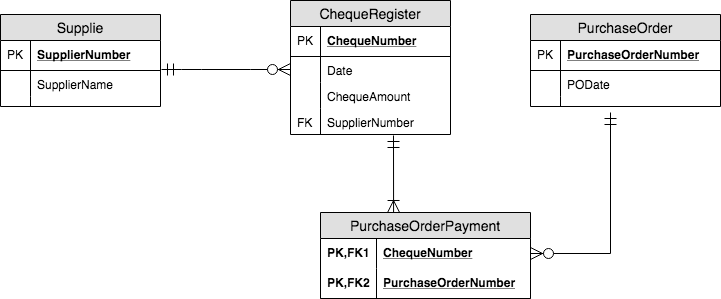

The diagram above was exported from draw.io. Its source (the exported page's mxGraphModel, read from the mxfile embedded in the PNG):
<mxGraphModel dx="786" dy="514" grid="1" gridSize="10" guides="1" tooltips="1" connect="1" arrows="1" fold="1" page="1" pageScale="1" pageWidth="850" pageHeight="1100" math="0" shadow="0">
  <root>
    <mxCell id="0" />
    <mxCell id="1" parent="0" />
    <mxCell id="2" value="Supplie" style="swimlane;fontStyle=0;childLayout=stackLayout;horizontal=1;startSize=26;fillColor=#e0e0e0;horizontalStack=0;resizeParent=1;resizeParentMax=0;resizeLast=0;collapsible=1;marginBottom=0;swimlaneFillColor=#ffffff;align=center;fontSize=14;" vertex="1" parent="1">
      <mxGeometry x="40" y="42" width="160" height="92" as="geometry" />
    </mxCell>
    <mxCell id="3" value="SupplierNumber" style="shape=partialRectangle;top=0;left=0;right=0;bottom=1;align=left;verticalAlign=middle;fillColor=none;spacingLeft=34;spacingRight=4;overflow=hidden;rotatable=0;points=[[0,0.5],[1,0.5]];portConstraint=eastwest;dropTarget=0;fontStyle=5;fontSize=12;" vertex="1" parent="2">
      <mxGeometry y="26" width="160" height="30" as="geometry" />
    </mxCell>
    <mxCell id="4" value="PK" style="shape=partialRectangle;top=0;left=0;bottom=0;fillColor=none;align=left;verticalAlign=middle;spacingLeft=4;spacingRight=4;overflow=hidden;rotatable=0;points=[];portConstraint=eastwest;part=1;fontSize=12;" vertex="1" connectable="0" parent="3">
      <mxGeometry width="30" height="30" as="geometry" />
    </mxCell>
    <mxCell id="5" value="SupplierName" style="shape=partialRectangle;top=0;left=0;right=0;bottom=0;align=left;verticalAlign=top;fillColor=none;spacingLeft=34;spacingRight=4;overflow=hidden;rotatable=0;points=[[0,0.5],[1,0.5]];portConstraint=eastwest;dropTarget=0;fontSize=12;" vertex="1" parent="2">
      <mxGeometry y="56" width="160" height="26" as="geometry" />
    </mxCell>
    <mxCell id="6" value="" style="shape=partialRectangle;top=0;left=0;bottom=0;fillColor=none;align=left;verticalAlign=top;spacingLeft=4;spacingRight=4;overflow=hidden;rotatable=0;points=[];portConstraint=eastwest;part=1;fontSize=12;" vertex="1" connectable="0" parent="5">
      <mxGeometry width="30" height="26" as="geometry" />
    </mxCell>
    <mxCell id="7" value="" style="shape=partialRectangle;top=0;left=0;right=0;bottom=0;align=left;verticalAlign=top;fillColor=none;spacingLeft=34;spacingRight=4;overflow=hidden;rotatable=0;points=[[0,0.5],[1,0.5]];portConstraint=eastwest;dropTarget=0;fontSize=12;" vertex="1" parent="2">
      <mxGeometry y="82" width="160" height="10" as="geometry" />
    </mxCell>
    <mxCell id="8" value="" style="shape=partialRectangle;top=0;left=0;bottom=0;fillColor=none;align=left;verticalAlign=top;spacingLeft=4;spacingRight=4;overflow=hidden;rotatable=0;points=[];portConstraint=eastwest;part=1;fontSize=12;" vertex="1" connectable="0" parent="7">
      <mxGeometry width="30" height="10" as="geometry" />
    </mxCell>
    <mxCell id="9" value="" style="edgeStyle=entityRelationEdgeStyle;fontSize=12;html=1;endArrow=ERzeroToMany;startArrow=ERmandOne;exitX=1.006;exitY=-0.038;exitDx=0;exitDy=0;exitPerimeter=0;endSize=10;startSize=10;" edge="1" source="5" parent="1">
      <mxGeometry width="100" height="100" relative="1" as="geometry">
        <mxPoint x="200" y="148" as="sourcePoint" />
        <mxPoint x="330" y="97" as="targetPoint" />
      </mxGeometry>
    </mxCell>
    <mxCell id="10" value="ChequeRegister" style="swimlane;fontStyle=0;childLayout=stackLayout;horizontal=1;startSize=26;fillColor=#e0e0e0;horizontalStack=0;resizeParent=1;resizeParentMax=0;resizeLast=0;collapsible=1;marginBottom=0;swimlaneFillColor=#ffffff;align=center;fontSize=14;" vertex="1" parent="1">
      <mxGeometry x="330" y="28" width="160" height="134" as="geometry" />
    </mxCell>
    <mxCell id="11" value="ChequeNumber" style="shape=partialRectangle;top=0;left=0;right=0;bottom=1;align=left;verticalAlign=middle;fillColor=none;spacingLeft=34;spacingRight=4;overflow=hidden;rotatable=0;points=[[0,0.5],[1,0.5]];portConstraint=eastwest;dropTarget=0;fontStyle=5;fontSize=12;" vertex="1" parent="10">
      <mxGeometry y="26" width="160" height="30" as="geometry" />
    </mxCell>
    <mxCell id="12" value="PK" style="shape=partialRectangle;top=0;left=0;bottom=0;fillColor=none;align=left;verticalAlign=middle;spacingLeft=4;spacingRight=4;overflow=hidden;rotatable=0;points=[];portConstraint=eastwest;part=1;fontSize=12;" vertex="1" connectable="0" parent="11">
      <mxGeometry width="30" height="30" as="geometry" />
    </mxCell>
    <mxCell id="13" value="Date" style="shape=partialRectangle;top=0;left=0;right=0;bottom=0;align=left;verticalAlign=top;fillColor=none;spacingLeft=34;spacingRight=4;overflow=hidden;rotatable=0;points=[[0,0.5],[1,0.5]];portConstraint=eastwest;dropTarget=0;fontSize=12;" vertex="1" parent="10">
      <mxGeometry y="56" width="160" height="26" as="geometry" />
    </mxCell>
    <mxCell id="14" value="" style="shape=partialRectangle;top=0;left=0;bottom=0;fillColor=none;align=left;verticalAlign=top;spacingLeft=4;spacingRight=4;overflow=hidden;rotatable=0;points=[];portConstraint=eastwest;part=1;fontSize=12;" vertex="1" connectable="0" parent="13">
      <mxGeometry width="30" height="26" as="geometry" />
    </mxCell>
    <mxCell id="15" value="ChequeAmount&#10;" style="shape=partialRectangle;top=0;left=0;right=0;bottom=0;align=left;verticalAlign=top;fillColor=none;spacingLeft=34;spacingRight=4;overflow=hidden;rotatable=0;points=[[0,0.5],[1,0.5]];portConstraint=eastwest;dropTarget=0;fontSize=12;" vertex="1" parent="10">
      <mxGeometry y="82" width="160" height="26" as="geometry" />
    </mxCell>
    <mxCell id="16" value="" style="shape=partialRectangle;top=0;left=0;bottom=0;fillColor=none;align=left;verticalAlign=top;spacingLeft=4;spacingRight=4;overflow=hidden;rotatable=0;points=[];portConstraint=eastwest;part=1;fontSize=12;" vertex="1" connectable="0" parent="15">
      <mxGeometry width="30" height="26" as="geometry" />
    </mxCell>
    <mxCell id="17" value="SupplierNumber" style="shape=partialRectangle;top=0;left=0;right=0;bottom=0;align=left;verticalAlign=top;fillColor=none;spacingLeft=34;spacingRight=4;overflow=hidden;rotatable=0;points=[[0,0.5],[1,0.5]];portConstraint=eastwest;dropTarget=0;fontSize=12;" vertex="1" parent="10">
      <mxGeometry y="108" width="160" height="26" as="geometry" />
    </mxCell>
    <mxCell id="18" value="FK" style="shape=partialRectangle;top=0;left=0;bottom=0;fillColor=none;align=left;verticalAlign=top;spacingLeft=4;spacingRight=4;overflow=hidden;rotatable=0;points=[];portConstraint=eastwest;part=1;fontSize=12;" vertex="1" connectable="0" parent="17">
      <mxGeometry width="30" height="26" as="geometry" />
    </mxCell>
    <mxCell id="19" style="rounded=0;orthogonalLoop=1;jettySize=auto;html=1;endArrow=ERoneToMany;endFill=0;startArrow=ERmandOne;startFill=0;strokeWidth=1;endSize=10;startSize=10;entryX=0.348;entryY=0;entryDx=0;entryDy=0;entryPerimeter=0;" edge="1" target="20" parent="1">
      <mxGeometry relative="1" as="geometry">
        <mxPoint x="433" y="163" as="sourcePoint" />
        <mxPoint x="440" y="237" as="targetPoint" />
      </mxGeometry>
    </mxCell>
    <mxCell id="20" value="PurchaseOrderPayment" style="swimlane;fontStyle=0;childLayout=stackLayout;horizontal=1;startSize=26;fillColor=#e0e0e0;horizontalStack=0;resizeParent=1;resizeParentMax=0;resizeLast=0;collapsible=1;marginBottom=0;swimlaneFillColor=#ffffff;align=center;fontSize=14;" vertex="1" parent="1">
      <mxGeometry x="360" y="240" width="210" height="86" as="geometry" />
    </mxCell>
    <mxCell id="21" value="ChequeNumber" style="shape=partialRectangle;top=0;left=0;right=0;bottom=0;align=left;verticalAlign=middle;fillColor=none;spacingLeft=60;spacingRight=4;overflow=hidden;rotatable=0;points=[[0,0.5],[1,0.5]];portConstraint=eastwest;dropTarget=0;fontStyle=5;fontSize=12;" vertex="1" parent="20">
      <mxGeometry y="26" width="210" height="30" as="geometry" />
    </mxCell>
    <mxCell id="22" value="PK,FK1" style="shape=partialRectangle;fontStyle=1;top=0;left=0;bottom=0;fillColor=none;align=left;verticalAlign=middle;spacingLeft=4;spacingRight=4;overflow=hidden;rotatable=0;points=[];portConstraint=eastwest;part=1;fontSize=12;" vertex="1" connectable="0" parent="21">
      <mxGeometry width="56" height="30" as="geometry" />
    </mxCell>
    <mxCell id="23" value="PurchaseOrderNumber" style="shape=partialRectangle;top=0;left=0;right=0;bottom=1;align=left;verticalAlign=middle;fillColor=none;spacingLeft=60;spacingRight=4;overflow=hidden;rotatable=0;points=[[0,0.5],[1,0.5]];portConstraint=eastwest;dropTarget=0;fontStyle=5;fontSize=12;" vertex="1" parent="20">
      <mxGeometry y="56" width="210" height="30" as="geometry" />
    </mxCell>
    <mxCell id="24" value="PK,FK2" style="shape=partialRectangle;fontStyle=1;top=0;left=0;bottom=0;fillColor=none;align=left;verticalAlign=middle;spacingLeft=4;spacingRight=4;overflow=hidden;rotatable=0;points=[];portConstraint=eastwest;part=1;fontSize=12;" vertex="1" connectable="0" parent="23">
      <mxGeometry width="56" height="30" as="geometry" />
    </mxCell>
    <mxCell id="25" value="PurchaseOrder" style="swimlane;fontStyle=0;childLayout=stackLayout;horizontal=1;startSize=26;fillColor=#e0e0e0;horizontalStack=0;resizeParent=1;resizeParentMax=0;resizeLast=0;collapsible=1;marginBottom=0;swimlaneFillColor=#ffffff;align=center;fontSize=14;" vertex="1" parent="1">
      <mxGeometry x="570" y="42" width="190" height="92" as="geometry" />
    </mxCell>
    <mxCell id="26" value="PurchaseOrderNumber" style="shape=partialRectangle;top=0;left=0;right=0;bottom=1;align=left;verticalAlign=middle;fillColor=none;spacingLeft=34;spacingRight=4;overflow=hidden;rotatable=0;points=[[0,0.5],[1,0.5]];portConstraint=eastwest;dropTarget=0;fontStyle=5;fontSize=12;" vertex="1" parent="25">
      <mxGeometry y="26" width="190" height="30" as="geometry" />
    </mxCell>
    <mxCell id="27" value="PK" style="shape=partialRectangle;top=0;left=0;bottom=0;fillColor=none;align=left;verticalAlign=middle;spacingLeft=4;spacingRight=4;overflow=hidden;rotatable=0;points=[];portConstraint=eastwest;part=1;fontSize=12;" vertex="1" connectable="0" parent="26">
      <mxGeometry width="30" height="30" as="geometry" />
    </mxCell>
    <mxCell id="28" value="PODate" style="shape=partialRectangle;top=0;left=0;right=0;bottom=0;align=left;verticalAlign=top;fillColor=none;spacingLeft=34;spacingRight=4;overflow=hidden;rotatable=0;points=[[0,0.5],[1,0.5]];portConstraint=eastwest;dropTarget=0;fontSize=12;" vertex="1" parent="25">
      <mxGeometry y="56" width="190" height="26" as="geometry" />
    </mxCell>
    <mxCell id="29" value="" style="shape=partialRectangle;top=0;left=0;bottom=0;fillColor=none;align=left;verticalAlign=top;spacingLeft=4;spacingRight=4;overflow=hidden;rotatable=0;points=[];portConstraint=eastwest;part=1;fontSize=12;" vertex="1" connectable="0" parent="28">
      <mxGeometry width="30" height="26" as="geometry" />
    </mxCell>
    <mxCell id="30" value="" style="shape=partialRectangle;top=0;left=0;right=0;bottom=0;align=left;verticalAlign=top;fillColor=none;spacingLeft=34;spacingRight=4;overflow=hidden;rotatable=0;points=[[0,0.5],[1,0.5]];portConstraint=eastwest;dropTarget=0;fontSize=12;" vertex="1" parent="25">
      <mxGeometry y="82" width="190" height="10" as="geometry" />
    </mxCell>
    <mxCell id="31" value="" style="shape=partialRectangle;top=0;left=0;bottom=0;fillColor=none;align=left;verticalAlign=top;spacingLeft=4;spacingRight=4;overflow=hidden;rotatable=0;points=[];portConstraint=eastwest;part=1;fontSize=12;" vertex="1" connectable="0" parent="30">
      <mxGeometry width="30" height="10" as="geometry" />
    </mxCell>
    <mxCell id="32" style="edgeStyle=orthogonalEdgeStyle;rounded=0;orthogonalLoop=1;jettySize=auto;html=1;startArrow=ERzeroToMany;startFill=1;startSize=10;endArrow=ERmandOne;endFill=0;endSize=10;strokeWidth=1;" edge="1" source="21" parent="1">
      <mxGeometry relative="1" as="geometry">
        <mxPoint x="650" y="140" as="targetPoint" />
        <Array as="points">
          <mxPoint x="650" y="281" />
        </Array>
      </mxGeometry>
    </mxCell>
  </root>
</mxGraphModel>